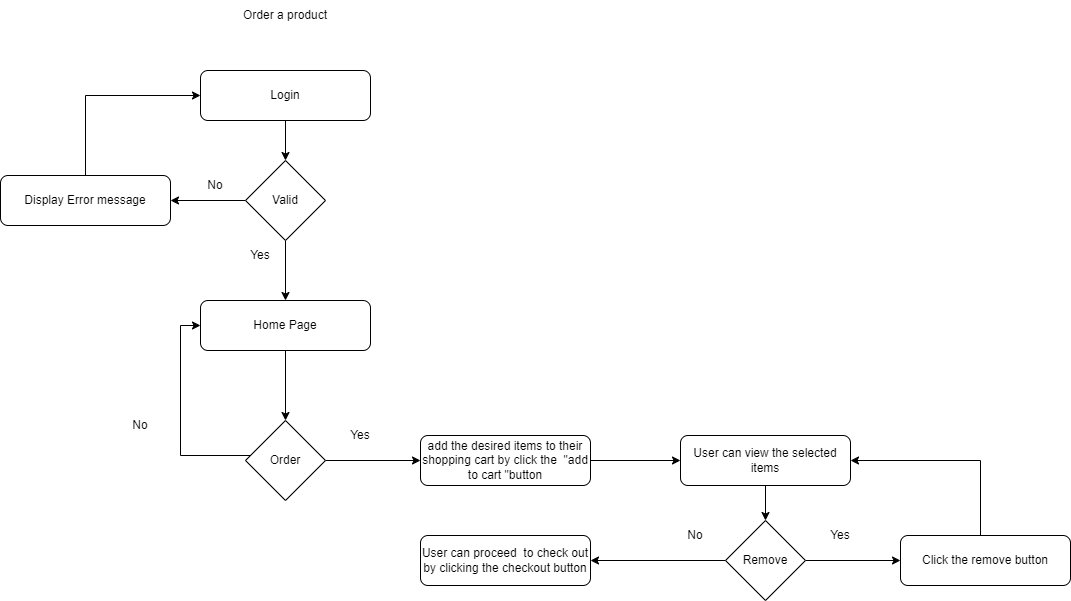

The diagram above was exported from draw.io. Its source (the exported page's mxGraphModel, read from the mxfile embedded in the PNG):
<mxGraphModel dx="2229" dy="796" grid="1" gridSize="10" guides="1" tooltips="1" connect="1" arrows="1" fold="1" page="1" pageScale="1" pageWidth="850" pageHeight="1100" math="0" shadow="0">
  <root>
    <mxCell id="0" />
    <mxCell id="1" parent="0" />
    <mxCell id="OeHeEtHg1ORhboNSAOlr-1" style="edgeStyle=orthogonalEdgeStyle;rounded=0;orthogonalLoop=1;jettySize=auto;html=1;" edge="1" parent="1" source="OeHeEtHg1ORhboNSAOlr-2" target="OeHeEtHg1ORhboNSAOlr-8">
      <mxGeometry relative="1" as="geometry" />
    </mxCell>
    <mxCell id="OeHeEtHg1ORhboNSAOlr-2" value="Login" style="rounded=1;whiteSpace=wrap;html=1;" vertex="1" parent="1">
      <mxGeometry x="180" y="200" width="170" height="50" as="geometry" />
    </mxCell>
    <mxCell id="OeHeEtHg1ORhboNSAOlr-3" value="&amp;nbsp;Order a product&amp;nbsp;" style="text;html=1;strokeColor=none;fillColor=none;align=center;verticalAlign=middle;whiteSpace=wrap;rounded=0;" vertex="1" parent="1">
      <mxGeometry x="165" y="130" width="200" height="30" as="geometry" />
    </mxCell>
    <mxCell id="OeHeEtHg1ORhboNSAOlr-4" style="edgeStyle=orthogonalEdgeStyle;rounded=0;orthogonalLoop=1;jettySize=auto;html=1;entryX=0.5;entryY=0;entryDx=0;entryDy=0;" edge="1" parent="1" source="OeHeEtHg1ORhboNSAOlr-5" target="OeHeEtHg1ORhboNSAOlr-16">
      <mxGeometry relative="1" as="geometry">
        <mxPoint x="265" y="540" as="targetPoint" />
      </mxGeometry>
    </mxCell>
    <mxCell id="OeHeEtHg1ORhboNSAOlr-5" value="Home Page" style="rounded=1;whiteSpace=wrap;html=1;" vertex="1" parent="1">
      <mxGeometry x="180" y="430" width="170" height="50" as="geometry" />
    </mxCell>
    <mxCell id="OeHeEtHg1ORhboNSAOlr-6" style="edgeStyle=orthogonalEdgeStyle;rounded=0;orthogonalLoop=1;jettySize=auto;html=1;entryX=0.5;entryY=0;entryDx=0;entryDy=0;" edge="1" parent="1" source="OeHeEtHg1ORhboNSAOlr-8" target="OeHeEtHg1ORhboNSAOlr-5">
      <mxGeometry relative="1" as="geometry" />
    </mxCell>
    <mxCell id="OeHeEtHg1ORhboNSAOlr-7" style="edgeStyle=orthogonalEdgeStyle;rounded=0;orthogonalLoop=1;jettySize=auto;html=1;entryX=1;entryY=0.5;entryDx=0;entryDy=0;" edge="1" parent="1" source="OeHeEtHg1ORhboNSAOlr-8" target="OeHeEtHg1ORhboNSAOlr-10">
      <mxGeometry relative="1" as="geometry">
        <mxPoint x="160" y="330" as="targetPoint" />
      </mxGeometry>
    </mxCell>
    <mxCell id="OeHeEtHg1ORhboNSAOlr-8" value="Valid" style="rhombus;whiteSpace=wrap;html=1;" vertex="1" parent="1">
      <mxGeometry x="225" y="290" width="80" height="80" as="geometry" />
    </mxCell>
    <mxCell id="OeHeEtHg1ORhboNSAOlr-9" style="edgeStyle=orthogonalEdgeStyle;rounded=0;orthogonalLoop=1;jettySize=auto;html=1;entryX=0;entryY=0.5;entryDx=0;entryDy=0;" edge="1" parent="1" source="OeHeEtHg1ORhboNSAOlr-10" target="OeHeEtHg1ORhboNSAOlr-2">
      <mxGeometry relative="1" as="geometry">
        <Array as="points">
          <mxPoint x="65" y="225" />
        </Array>
      </mxGeometry>
    </mxCell>
    <mxCell id="OeHeEtHg1ORhboNSAOlr-10" value="Display Error message" style="rounded=1;whiteSpace=wrap;html=1;" vertex="1" parent="1">
      <mxGeometry x="-20" y="305" width="170" height="50" as="geometry" />
    </mxCell>
    <mxCell id="OeHeEtHg1ORhboNSAOlr-11" value="No" style="text;html=1;strokeColor=none;fillColor=none;align=center;verticalAlign=middle;whiteSpace=wrap;rounded=0;" vertex="1" parent="1">
      <mxGeometry x="165" y="300" width="60" height="30" as="geometry" />
    </mxCell>
    <mxCell id="OeHeEtHg1ORhboNSAOlr-12" value="Yes" style="text;html=1;strokeColor=none;fillColor=none;align=center;verticalAlign=middle;whiteSpace=wrap;rounded=0;" vertex="1" parent="1">
      <mxGeometry x="210" y="370" width="60" height="30" as="geometry" />
    </mxCell>
    <mxCell id="OeHeEtHg1ORhboNSAOlr-18" style="edgeStyle=orthogonalEdgeStyle;rounded=0;orthogonalLoop=1;jettySize=auto;html=1;entryX=0;entryY=0.5;entryDx=0;entryDy=0;" edge="1" parent="1" source="OeHeEtHg1ORhboNSAOlr-16" target="OeHeEtHg1ORhboNSAOlr-5">
      <mxGeometry relative="1" as="geometry">
        <mxPoint x="150" y="535" as="targetPoint" />
        <Array as="points">
          <mxPoint x="160" y="585" />
          <mxPoint x="160" y="455" />
        </Array>
      </mxGeometry>
    </mxCell>
    <mxCell id="OeHeEtHg1ORhboNSAOlr-23" style="edgeStyle=orthogonalEdgeStyle;rounded=0;orthogonalLoop=1;jettySize=auto;html=1;entryX=0;entryY=0.5;entryDx=0;entryDy=0;" edge="1" parent="1" source="OeHeEtHg1ORhboNSAOlr-16" target="OeHeEtHg1ORhboNSAOlr-22">
      <mxGeometry relative="1" as="geometry" />
    </mxCell>
    <mxCell id="OeHeEtHg1ORhboNSAOlr-16" value="Order" style="rhombus;whiteSpace=wrap;html=1;" vertex="1" parent="1">
      <mxGeometry x="225" y="550" width="80" height="80" as="geometry" />
    </mxCell>
    <mxCell id="OeHeEtHg1ORhboNSAOlr-20" value="No" style="text;html=1;strokeColor=none;fillColor=none;align=center;verticalAlign=middle;whiteSpace=wrap;rounded=0;" vertex="1" parent="1">
      <mxGeometry x="90" y="540" width="60" height="30" as="geometry" />
    </mxCell>
    <mxCell id="OeHeEtHg1ORhboNSAOlr-21" value="Yes" style="text;html=1;strokeColor=none;fillColor=none;align=center;verticalAlign=middle;whiteSpace=wrap;rounded=0;" vertex="1" parent="1">
      <mxGeometry x="310" y="550" width="60" height="30" as="geometry" />
    </mxCell>
    <mxCell id="OeHeEtHg1ORhboNSAOlr-43" style="edgeStyle=orthogonalEdgeStyle;rounded=0;orthogonalLoop=1;jettySize=auto;html=1;" edge="1" parent="1" source="OeHeEtHg1ORhboNSAOlr-22" target="OeHeEtHg1ORhboNSAOlr-42">
      <mxGeometry relative="1" as="geometry" />
    </mxCell>
    <mxCell id="OeHeEtHg1ORhboNSAOlr-22" value="add the desired items to their&lt;br&gt;shopping cart by click the&amp;nbsp; &quot;add to cart &quot;button" style="rounded=1;whiteSpace=wrap;html=1;" vertex="1" parent="1">
      <mxGeometry x="400" y="565" width="170" height="50" as="geometry" />
    </mxCell>
    <mxCell id="OeHeEtHg1ORhboNSAOlr-53" style="edgeStyle=orthogonalEdgeStyle;rounded=0;orthogonalLoop=1;jettySize=auto;html=1;entryX=0.5;entryY=0;entryDx=0;entryDy=0;" edge="1" parent="1" source="OeHeEtHg1ORhboNSAOlr-42" target="OeHeEtHg1ORhboNSAOlr-45">
      <mxGeometry relative="1" as="geometry" />
    </mxCell>
    <mxCell id="OeHeEtHg1ORhboNSAOlr-42" value="User can view the selected items" style="rounded=1;whiteSpace=wrap;html=1;" vertex="1" parent="1">
      <mxGeometry x="660" y="565" width="170" height="50" as="geometry" />
    </mxCell>
    <mxCell id="OeHeEtHg1ORhboNSAOlr-44" value="User can proceed&amp;nbsp; to check out by clicking the checkout button" style="rounded=1;whiteSpace=wrap;html=1;" vertex="1" parent="1">
      <mxGeometry x="400" y="665" width="170" height="50" as="geometry" />
    </mxCell>
    <mxCell id="OeHeEtHg1ORhboNSAOlr-49" style="edgeStyle=orthogonalEdgeStyle;rounded=0;orthogonalLoop=1;jettySize=auto;html=1;entryX=0;entryY=0.5;entryDx=0;entryDy=0;" edge="1" parent="1" source="OeHeEtHg1ORhboNSAOlr-45" target="OeHeEtHg1ORhboNSAOlr-47">
      <mxGeometry relative="1" as="geometry" />
    </mxCell>
    <mxCell id="OeHeEtHg1ORhboNSAOlr-51" style="edgeStyle=orthogonalEdgeStyle;rounded=0;orthogonalLoop=1;jettySize=auto;html=1;entryX=1;entryY=0.5;entryDx=0;entryDy=0;" edge="1" parent="1" source="OeHeEtHg1ORhboNSAOlr-45" target="OeHeEtHg1ORhboNSAOlr-44">
      <mxGeometry relative="1" as="geometry" />
    </mxCell>
    <mxCell id="OeHeEtHg1ORhboNSAOlr-45" value="Remove" style="rhombus;whiteSpace=wrap;html=1;" vertex="1" parent="1">
      <mxGeometry x="705" y="650" width="80" height="80" as="geometry" />
    </mxCell>
    <mxCell id="OeHeEtHg1ORhboNSAOlr-46" value="Yes" style="text;html=1;strokeColor=none;fillColor=none;align=center;verticalAlign=middle;whiteSpace=wrap;rounded=0;" vertex="1" parent="1">
      <mxGeometry x="790" y="650" width="60" height="30" as="geometry" />
    </mxCell>
    <mxCell id="OeHeEtHg1ORhboNSAOlr-48" style="edgeStyle=orthogonalEdgeStyle;rounded=0;orthogonalLoop=1;jettySize=auto;html=1;entryX=1;entryY=0.5;entryDx=0;entryDy=0;" edge="1" parent="1" source="OeHeEtHg1ORhboNSAOlr-47" target="OeHeEtHg1ORhboNSAOlr-42">
      <mxGeometry relative="1" as="geometry">
        <Array as="points">
          <mxPoint x="960" y="590" />
        </Array>
      </mxGeometry>
    </mxCell>
    <mxCell id="OeHeEtHg1ORhboNSAOlr-47" value="Click the remove button" style="rounded=1;whiteSpace=wrap;html=1;" vertex="1" parent="1">
      <mxGeometry x="880" y="665" width="170" height="50" as="geometry" />
    </mxCell>
    <mxCell id="OeHeEtHg1ORhboNSAOlr-52" value="No" style="text;html=1;strokeColor=none;fillColor=none;align=center;verticalAlign=middle;whiteSpace=wrap;rounded=0;" vertex="1" parent="1">
      <mxGeometry x="645" y="650" width="60" height="30" as="geometry" />
    </mxCell>
  </root>
</mxGraphModel>